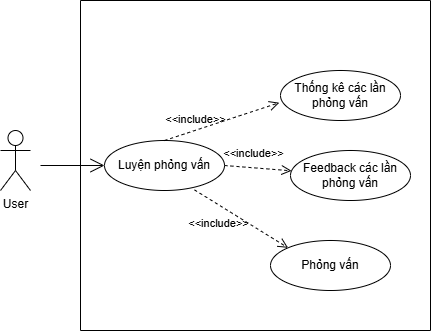

The diagram above was exported from draw.io. Its source (the exported page's mxGraphModel, read from the mxfile embedded in the PNG):
<mxGraphModel dx="1044" dy="557" grid="1" gridSize="10" guides="1" tooltips="1" connect="1" arrows="1" fold="1" page="1" pageScale="1" pageWidth="827" pageHeight="1169" math="0" shadow="0">
  <root>
    <mxCell id="0" />
    <mxCell id="1" parent="0" />
    <mxCell id="TZMUBfrbiPSpxGYM-Oj1-1" value="User" style="shape=umlActor;verticalLabelPosition=bottom;verticalAlign=top;html=1;outlineConnect=0;" vertex="1" parent="1">
      <mxGeometry x="230" y="270" width="30" height="60" as="geometry" />
    </mxCell>
    <mxCell id="TZMUBfrbiPSpxGYM-Oj1-2" value="" style="swimlane;startSize=0;" vertex="1" parent="1">
      <mxGeometry x="310" y="140" width="350" height="330" as="geometry" />
    </mxCell>
    <mxCell id="TZMUBfrbiPSpxGYM-Oj1-3" value="Luyện phỏng vấn" style="ellipse;whiteSpace=wrap;html=1;" vertex="1" parent="TZMUBfrbiPSpxGYM-Oj1-2">
      <mxGeometry x="24" y="140" width="120" height="50" as="geometry" />
    </mxCell>
    <mxCell id="TZMUBfrbiPSpxGYM-Oj1-5" value="Phỏng vấn" style="ellipse;whiteSpace=wrap;html=1;" vertex="1" parent="TZMUBfrbiPSpxGYM-Oj1-2">
      <mxGeometry x="190" y="240" width="120" height="50" as="geometry" />
    </mxCell>
    <mxCell id="TZMUBfrbiPSpxGYM-Oj1-8" value="&amp;lt;&amp;lt;include&amp;gt;&amp;gt;" style="endArrow=open;startArrow=none;endFill=0;startFill=0;endSize=8;html=1;verticalAlign=bottom;dashed=1;labelBackgroundColor=none;rounded=0;exitX=0.5;exitY=0;exitDx=0;exitDy=0;entryX=-0.01;entryY=0.644;entryDx=0;entryDy=0;entryPerimeter=0;" edge="1" parent="TZMUBfrbiPSpxGYM-Oj1-2" source="TZMUBfrbiPSpxGYM-Oj1-3" target="TZMUBfrbiPSpxGYM-Oj1-23">
      <mxGeometry x="-0.4477" y="2" width="160" relative="1" as="geometry">
        <mxPoint x="-30" y="170" as="sourcePoint" />
        <mxPoint x="144.70969813949705" y="115.21840210757966" as="targetPoint" />
        <mxPoint as="offset" />
      </mxGeometry>
    </mxCell>
    <mxCell id="TZMUBfrbiPSpxGYM-Oj1-9" value="&amp;lt;&amp;lt;include&amp;gt;&amp;gt;" style="endArrow=open;startArrow=none;endFill=0;startFill=0;endSize=8;html=1;verticalAlign=bottom;dashed=1;labelBackgroundColor=none;rounded=0;exitX=0.75;exitY=0.988;exitDx=0;exitDy=0;entryX=0;entryY=0;entryDx=0;entryDy=0;exitPerimeter=0;" edge="1" parent="TZMUBfrbiPSpxGYM-Oj1-2" source="TZMUBfrbiPSpxGYM-Oj1-3" target="TZMUBfrbiPSpxGYM-Oj1-5">
      <mxGeometry x="-0.2102" y="-24" width="160" relative="1" as="geometry">
        <mxPoint x="100" y="170" as="sourcePoint" />
        <mxPoint x="188" y="133" as="targetPoint" />
        <mxPoint as="offset" />
      </mxGeometry>
    </mxCell>
    <mxCell id="TZMUBfrbiPSpxGYM-Oj1-23" value="Thống kê các lần phỏng vấn" style="ellipse;whiteSpace=wrap;html=1;" vertex="1" parent="TZMUBfrbiPSpxGYM-Oj1-2">
      <mxGeometry x="200" y="70" width="120" height="50" as="geometry" />
    </mxCell>
    <mxCell id="TZMUBfrbiPSpxGYM-Oj1-24" value="Feedback các lần phỏng vấn" style="ellipse;whiteSpace=wrap;html=1;" vertex="1" parent="TZMUBfrbiPSpxGYM-Oj1-2">
      <mxGeometry x="210" y="150" width="120" height="50" as="geometry" />
    </mxCell>
    <mxCell id="TZMUBfrbiPSpxGYM-Oj1-26" value="&amp;lt;&amp;lt;include&amp;gt;&amp;gt;" style="endArrow=open;startArrow=none;endFill=0;startFill=0;endSize=8;html=1;verticalAlign=bottom;dashed=1;labelBackgroundColor=none;rounded=0;exitX=1;exitY=0.5;exitDx=0;exitDy=0;" edge="1" parent="TZMUBfrbiPSpxGYM-Oj1-2" source="TZMUBfrbiPSpxGYM-Oj1-3" target="TZMUBfrbiPSpxGYM-Oj1-24">
      <mxGeometry x="-0.1321" y="5" width="160" relative="1" as="geometry">
        <mxPoint x="140" y="158" as="sourcePoint" />
        <mxPoint x="225" y="100" as="targetPoint" />
        <mxPoint as="offset" />
      </mxGeometry>
    </mxCell>
    <mxCell id="TZMUBfrbiPSpxGYM-Oj1-7" value="" style="endArrow=open;endFill=1;endSize=12;html=1;rounded=0;entryX=0;entryY=0.5;entryDx=0;entryDy=0;" edge="1" parent="1" target="TZMUBfrbiPSpxGYM-Oj1-3">
      <mxGeometry width="160" relative="1" as="geometry">
        <mxPoint x="270" y="305" as="sourcePoint" />
        <mxPoint x="490" y="290" as="targetPoint" />
      </mxGeometry>
    </mxCell>
  </root>
</mxGraphModel>